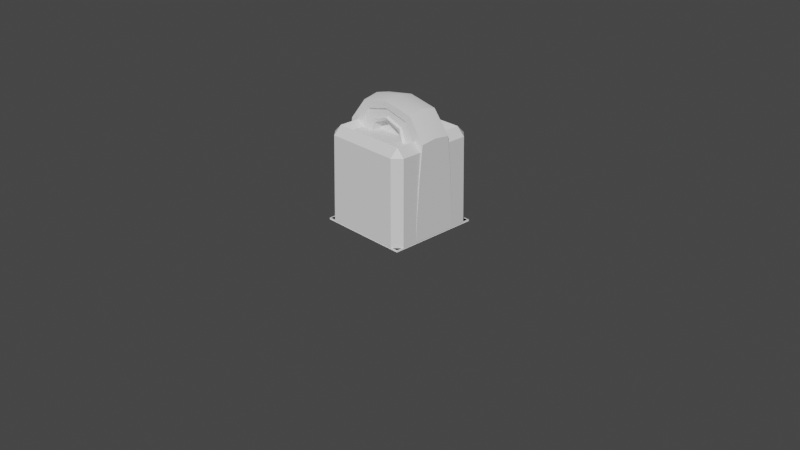 # Source: Floor_Tiles.blend  (saved by Blender 3.3.6; exported with 4.5.12 LTS)
import bpy
from mathutils import Matrix  # noqa: F401  (used for matrix-valued properties, if any)

bpy.ops.wm.read_factory_settings(use_empty=True)
scene = bpy.context.scene
scene.name = 'Scene'

# ---- collections
col_collection = bpy.data.collections.new('Collection'); scene.collection.children.link(col_collection)

# ---- materials (node trees are filled in below, after node groups)
mat_material = bpy.data.materials.new('Material')
mat_material.alpha_threshold = 0.0
mat_material.use_transparent_shadow = False
mat_material.roughness = 0.5
mat_material.line_color = (0.0, 0.0, 0.0, 1.0)

# ---- node groups
ng_auto_smooth = bpy.data.node_groups.new('Auto Smooth', 'GeometryNodeTree')
_s = ng_auto_smooth.interface.new_socket(name='Geometry', in_out='OUTPUT', socket_type='NodeSocketGeometry')
_s = ng_auto_smooth.interface.new_socket(name='Geometry', in_out='INPUT', socket_type='NodeSocketGeometry')
_s = ng_auto_smooth.interface.new_socket(name='Angle', in_out='INPUT', socket_type='NodeSocketFloat')
_s.subtype = 'ANGLE'
_s.min_value = 0.0
_s.max_value = 3.142
ng_auto_smooth.is_modifier = True
_N = ng_auto_smooth.nodes; _L = ng_auto_smooth.links
n0 = _N.new('NodeGroupOutput'); n0.name = 'Group Output'; n0.location = (480, -100)
n1 = _N.new('NodeGroupInput'); n1.name = 'Group Input'; n1.location = (-420, -300)
n2 = _N.new('NodeGroupInput'); n2.name = 'Group Input.001'; n2.location = (-60, -100)
n3 = _N.new('GeometryNodeSetShadeSmooth'); n3.name = 'Set Shade Smooth'; n3.location = (120, -100)
n3.domain = 'EDGE'
n4 = _N.new('GeometryNodeSetShadeSmooth'); n4.name = 'Set Shade Smooth.001'; n4.location = (300, -100)
n5 = _N.new('GeometryNodeInputMeshEdgeAngle'); n5.name = 'Edge Angle'; n5.location = (-420, -220)
n6 = _N.new('GeometryNodeInputEdgeSmooth'); n6.name = 'Is Edge Smooth'; n6.location = (-60, -160)
n7 = _N.new('GeometryNodeInputShadeSmooth'); n7.name = 'Is Face Smooth'; n7.location = (-240, -340)
n8 = _N.new('FunctionNodeBooleanMath'); n8.name = 'Boolean Math'; n8.location = (-60, -220)
n9 = _N.new('FunctionNodeCompare'); n9.name = 'Compare'; n9.location = (-240, -180)
n9.operation = 'LESS_EQUAL'
_L.new(n5.outputs[0], n9.inputs[0])
_L.new(n4.outputs[0], n0.inputs[0])
_L.new(n1.outputs[1], n9.inputs[1])
_L.new(n9.outputs[0], n8.inputs[0])
_L.new(n7.outputs[0], n8.inputs[1])
_L.new(n2.outputs[0], n3.inputs[0])
_L.new(n6.outputs[0], n3.inputs[1])
_L.new(n3.outputs[0], n4.inputs[0])
_L.new(n8.outputs[0], n3.inputs[2])
n0.is_active_output = True

# ---- material node trees
mat_material.use_nodes = True; mat_material.node_tree.nodes.clear()
_N = mat_material.node_tree.nodes; _L = mat_material.node_tree.links
n0 = _N.new('ShaderNodeOutputMaterial'); n0.name = 'Material Output'; n0.location = (300, 300)
n1 = _N.new('ShaderNodeBsdfPrincipled'); n1.name = 'Principled BSDF'; n1.location = (10, 300)
n1.distribution = 'GGX'
n1.subsurface_method = 'RANDOM_WALK_SKIN'
n1.inputs[3].default_value = 1.45
n1.inputs[27].default_value = (0.0, 0.0, 0.0, 1.0)
n1.inputs[28].default_value = 1.0
_L.new(n1.outputs[0], n0.inputs[0])
n0.is_active_output = True

# ---- world
world_world = bpy.data.worlds.new('World'); scene.world = world_world
world_world.use_nodes = True; world_world.node_tree.nodes.clear()
_N = world_world.node_tree.nodes; _L = world_world.node_tree.links
n0 = _N.new('ShaderNodeOutputWorld'); n0.name = 'World Output'; n0.location = (300, 300)
n1 = _N.new('ShaderNodeBackground'); n1.name = 'Background'; n1.location = (10, 300)
n1.inputs[0].default_value = (0.05088, 0.05088, 0.05088, 1.0)
_L.new(n1.outputs[0], n0.inputs[0])
n0.is_active_output = True
world_world.color = (0.05088, 0.05088, 0.05088)
world_world.use_sun_shadow = False
world_world.sun_shadow_jitter_overblur = 0.0

# ---- cameras
cam_camera = bpy.data.cameras.new('Camera')
cam_camera.clip_end = 100.0
cam_camera.ortho_scale = 7.314

# ---- meshes
me_cube = bpy.data.meshes.new('Cube')
me_cube.from_pydata([(0.4873, 0.4873, 0.0), (0.5, 0.5, -0.01356), (0.4873, -0.4873, 0.0), (0.5, -0.5, -0.01356), (-0.4873, 0.4873, 0.0), (-0.5, 0.5, -0.01356), (-0.4873, -0.4873, 0.0), (-0.5, -0.5, -0.01356)], [], [(0, 4, 6, 2), (3, 2, 6, 7), (7, 6, 4, 5), (1, 0, 2, 3), (5, 4, 0, 1)])
_uv = me_cube.uv_layers.new(name='UVMap')
_uv.uv.foreach_set('vector', [0.9789, 0.01881, 0.9807, 0.9808, 0.01913, 0.9812, 0.01853, 0.02181, 9.926e-05, 0.003086, 0.01853, 0.02181, 0.01913, 0.9812, 9.918e-05, 0.9999, 9.918e-05, 0.9999, 0.01913, 0.9812, 0.9807, 0.9808, 0.9991, 0.9995, 0.9979, 9.918e-05, 0.9789, 0.01881, 0.01853, 0.02181, 9.926e-05, 0.003086, 0.9991, 0.9995, 0.9807, 0.9808, 0.9789, 0.01881, 0.9979, 9.918e-05])
me_cube.materials.append(mat_material)
me_cube.use_mirror_vertex_groups = False
me_cube.update()
me_cube_001 = bpy.data.meshes.new('Cube.001')
me_cube_001.from_pydata([(0.4022, 0.4884, 0.9249), (0.3335, 0.3335, 0.9504), (0.4884, 0.4022, 0.9249), (0.4138, 0.5, -0.002442), (0.5, 0.4138, -0.002442), (0.4884, -0.4022, 0.9249), (0.3335, -0.3335, 0.9504), (0.4022, -0.4884, 0.9249), (0.5, -0.4138, -0.002442), (0.4138, -0.5, -0.002442), (-0.4022, 0.4884, 0.9249), (-0.4884, 0.4022, 0.9249), (-0.3335, 0.3335, 0.9504), (-0.5, 0.4138, -0.002442), (-0.4138, 0.5, -0.002442), (-0.4884, -0.4022, 0.9249), (-0.4022, -0.4884, 0.9249), (-0.3335, -0.3335, 0.9504), (-0.4138, -0.5, -0.002442), (-0.5, -0.4138, -0.002442), (0.4011, -0.4011, 1.011), (-0.4011, -0.4011, 1.011), (0.4011, 0.4011, 1.011), (-0.4011, 0.4011, 1.011)], [], [(9, 7, 16, 18), (19, 15, 11, 13), (1, 12, 17, 6), (4, 2, 5, 8), (0, 22, 2), (5, 20, 7), (10, 11, 23), (15, 16, 21), (2, 4, 3, 0), (18, 16, 15, 19), (7, 9, 8, 5), (10, 14, 13, 11), (20, 21, 16, 7), (22, 20, 5, 2), (21, 23, 11, 15), (23, 22, 0, 10), (14, 10, 0, 3), (6, 17, 21, 20), (1, 6, 20, 22), (17, 12, 23, 21), (12, 1, 22, 23)])
_uv = me_cube_001.uv_layers.new(name='UVMap')
_uv.uv.foreach_set('vector', [9.925e-05, 0.08901, 0.01701, 0.1053, 0.01747, 0.8977, 9.918e-05, 0.914, 0.08621, 0.9999, 0.1028, 0.9827, 0.897, 0.9824, 0.913, 0.9996, 0.8276, 0.1709, 0.8288, 0.8292, 0.1707, 0.8297, 0.1702, 0.1728, 0.9119, 0.0003566, 0.8953, 0.01748, 0.1021, 0.01996, 0.08611, 0.002829, 0.9807, 0.1025, 0.8941, 0.1041, 0.8953, 0.01748, 0.1021, 0.01996, 0.1035, 0.1064, 0.01701, 0.1053, 0.9821, 0.8971, 0.897, 0.9824, 0.8955, 0.8958, 0.1028, 0.9827, 0.01747, 0.8977, 0.1041, 0.8963, 0.8953, 0.01748, 0.9119, 0.0003566, 0.998, 0.08625, 0.9807, 0.1025, 9.918e-05, 0.914, 0.01747, 0.8977, 0.1028, 0.9827, 0.08621, 0.9999, 0.01701, 0.1053, 9.925e-05, 0.08901, 0.08611, 0.002829, 0.1021, 0.01996, 0.9821, 0.8971, 0.999, 0.9134, 0.913, 0.9996, 0.897, 0.9824, 0.1035, 0.1064, 0.1041, 0.8963, 0.01747, 0.8977, 0.01701, 0.1053, 0.8941, 0.1041, 0.1035, 0.1064, 0.1021, 0.01996, 0.8953, 0.01748, 0.1041, 0.8963, 0.8955, 0.8958, 0.897, 0.9824, 0.1028, 0.9827, 0.8955, 0.8958, 0.8941, 0.1041, 0.9807, 0.1025, 0.9821, 0.8971, 0.999, 0.9134, 0.9821, 0.8971, 0.9807, 0.1025, 0.998, 0.08625, 0.1702, 0.1728, 0.1707, 0.8297, 0.1041, 0.8963, 0.1035, 0.1064, 0.8276, 0.1709, 0.1702, 0.1728, 0.1035, 0.1064, 0.8941, 0.1041, 0.1707, 0.8297, 0.8288, 0.8292, 0.8955, 0.8958, 0.1041, 0.8963, 0.8288, 0.8292, 0.8276, 0.1709, 0.8941, 0.1041, 0.8955, 0.8958])
me_cube_001.materials.append(mat_material)
me_cube_001.use_mirror_vertex_groups = False
me_cube_001.update()
me_plane = bpy.data.meshes.new('Plane')
me_plane.from_pydata([(-0.5, -0.5, 0.0), (0.5, -0.5, 0.0), (-0.5, 0.5, 0.0), (0.5, 0.5, 0.0)], [], [(0, 1, 3, 2)])
_uv = me_plane.uv_layers.new(name='UVMap')
_uv.uv.foreach_set('vector', [0.0, 0.0, 1.0, 0.0, 1.0, 1.0, 0.0, 1.0])
me_plane.update()
me_cube_003 = bpy.data.meshes.new('Cube.003')
me_cube_003.from_pydata([(-0.2353, -0.1849, 0.8747), (0.0, 0.0, 1.328), (-0.3692, -0.2218, 0.1764), (0.0, -0.1576, 1.112), (0.0, -0.2218, 0.0), (-0.3185, 0.0, 1.27), (-0.5, 0.0, 1.021), (-0.1655, -0.1995, 0.709), (-0.07506, -0.1995, 0.6716), (-0.5, 0.0, 0.0), (0.0, 0.0, 0.0), (0.0, -0.1484, 1.213), (-0.5, 0.0, 0.6697), (-0.5, 0.0, 0.1595), (-0.2502, -0.1485, 1.148), (0.0, -0.08829, 0.6897), (0.0, -0.05804, 1.092), (-0.05636, -0.09063, 0.6786), (-0.2096, -0.2385, 0.1971), (-0.1298, -0.2139, 0.6476), (-0.1699, -0.09962, 0.2093), (-0.2155, -0.07908, 0.8727), (-0.1563, -0.09159, 0.7196), (-0.1575, -0.06298, 1.026), (0.0, -0.09962, 0.2361), (-0.3599, -0.2218, 0.0), (-0.3808, -0.1651, 0.9436), (-0.3493, -0.1905, 0.6874), (-0.3599, 0.0, 0.0), (-0.3185, -0.1632, 1.236), (-0.2615, -0.1632, 1.164), (-0.1907, -0.2145, 0.6849), (0.0, -0.1632, 1.295), (-0.1669, -0.1648, 1.041), (-0.3805, -0.2414, 0.1764), (-0.5, -0.2414, 0.1595), (0.0, -0.1632, 1.228), (-0.3712, -0.2414, 0.0), (-0.5, -0.2414, 0.0), (-0.5, -0.1708, 1.0), (-0.3921, -0.1798, 0.9595), (-0.5, -0.2053, 0.6697), (-0.3606, -0.2053, 0.7034), (-0.2597, -0.2218, 0.1598), (-0.2084, -0.1905, 0.6816), (-0.1952, -0.1516, 1.084), (-0.279, -0.1694, 0.904), (0.0, -0.2385, 0.2065), (0.0, -0.2218, 0.1525), (-0.1903, -0.1767, 1.073), (0.0, -0.1484, 1.146), (-0.1383, -0.1905, 0.6433), (0.0, -0.2529, 0.1525), (-0.2597, -0.2529, 0.1598), (-0.2648, -0.1945, 0.8982), (0.0, -0.1735, 1.134)], [], [(14, 11, 36, 30), (48, 43, 25, 4), (13, 35, 41, 12), (9, 38, 35, 13), (45, 50, 11, 14), (44, 51, 19, 31), (46, 44, 31, 54), (0, 33, 49, 54), (27, 26, 40, 42), (5, 29, 32, 1), (3, 33, 23, 16), (10, 4, 25, 28), (17, 22, 7, 8), (12, 41, 39, 6), (26, 14, 30, 40), (21, 15, 16, 23), (21, 0, 7, 22), (23, 33, 0, 21), (8, 7, 31, 19), (17, 20, 24, 15), (29, 30, 36, 32), (55, 49, 33, 3), (24, 20, 18, 47), (51, 43, 53, 19), (39, 29, 5, 6), (40, 39, 41, 42), (40, 30, 29, 39), (34, 42, 41, 35), (37, 34, 35, 38), (0, 54, 31, 7), (25, 2, 34, 37), (2, 27, 42, 34), (19, 53, 18, 8), (43, 48, 52, 53), (18, 53, 52, 47), (46, 45, 14, 26), (15, 21, 22, 17), (44, 46, 26, 27), (43, 44, 27, 2), (44, 43, 51), (45, 46, 54, 49), (50, 45, 49, 55), (17, 8, 18, 20), (25, 37, 38, 9, 28), (25, 43, 2)])
me_cube_003.polygons.foreach_set('use_smooth', [True] * 45)
_uv = me_cube_003.uv_layers.new(name='UVMap')
_uv.uv.foreach_set('vector', [0.6095, 0.922, 0.5954, 0.875, 0.5954, 0.875, 0.6095, 0.922, 0.4027, 0.875, 0.4149, 0.9342, 0.375, 0.965, 0.375, 0.875, 0.4149, 0.125, 0.4149, 0.0, 0.507, 0.0, 0.507, 0.125, 0.375, 0.125, 0.375, 0.0, 0.4149, 0.0, 0.4149, 0.125, 0.5943, 0.922, 0.5836, 0.875, 0.5954, 0.875, 0.6095, 0.922, 0.497, 0.9221, 0.4954, 0.9103, 0.4954, 0.9103, 0.497, 0.9221, 0.5534, 0.9306, 0.507, 0.9331, 0.507, 0.9331, 0.5534, 0.9306, 0.5488, 0.922, 0.5906, 0.922, 0.5943, 0.922, 0.5534, 0.9306, 0.507, 0.9649, 0.5718, 0.9649, 0.5718, 0.9649, 0.507, 0.9649, 0.797, 0.625, 0.797, 0.75, 0.75, 0.75, 0.75, 0.625, 0.5776, 0.875, 0.5906, 0.922, 0.5906, 0.922, 0.5776, 0.875, 0.25, 0.625, 0.25, 0.75, 0.16, 0.75, 0.16, 0.625, 0.503, 0.8986, 0.507, 0.9221, 0.507, 0.9221, 0.503, 0.8986, 0.507, 0.125, 0.507, 0.0, 0.625, 0.0, 0.625, 0.125, 0.5718, 0.9649, 0.6095, 0.922, 0.6095, 0.922, 0.5718, 0.9649, 0.5488, 0.922, 0.5383, 0.875, 0.5776, 0.875, 0.5906, 0.922, 0.5488, 0.922, 0.5488, 0.922, 0.507, 0.9221, 0.507, 0.9221, 0.5906, 0.922, 0.5906, 0.922, 0.5488, 0.922, 0.5488, 0.922, 0.503, 0.8986, 0.507, 0.9221, 0.497, 0.9221, 0.4954, 0.9103, 0.503, 0.8986, 0.4137, 0.8986, 0.4125, 0.875, 0.499, 0.875, 0.625, 0.922, 0.6095, 0.922, 0.5954, 0.875, 0.6099, 0.875, 0.5836, 0.875, 0.5943, 0.922, 0.5906, 0.922, 0.5776, 0.875, 0.4125, 0.875, 0.4149, 0.9222, 0.4149, 0.9222, 0.4125, 0.875, 0.4954, 0.9103, 0.4149, 0.9342, 0.4149, 0.9342, 0.4954, 0.9103, 0.875, 0.75, 0.797, 0.75, 0.797, 0.625, 0.875, 0.625, 0.5718, 0.9649, 0.5906, 1.0, 0.507, 1.0, 0.507, 0.9649, 0.5718, 0.9649, 0.6095, 0.922, 0.625, 0.922, 0.5906, 1.0, 0.4149, 0.965, 0.507, 0.9649, 0.507, 1.0, 0.4149, 1.0, 0.375, 0.965, 0.4149, 0.965, 0.4149, 1.0, 0.375, 1.0, 0.5488, 0.922, 0.5534, 0.9306, 0.507, 0.9331, 0.507, 0.9221, 0.375, 0.965, 0.4149, 0.965, 0.4149, 0.965, 0.375, 0.965, 0.4149, 0.965, 0.507, 0.9649, 0.507, 0.9649, 0.4149, 0.965, 0.4954, 0.9103, 0.4149, 0.9342, 0.4137, 0.8986, 0.503, 0.8986, 0.4049, 0.9222, 0.4027, 0.875, 0.4027, 0.875, 0.4049, 0.9222, 0.4149, 0.9222, 0.4049, 0.9222, 0.4027, 0.875, 0.4125, 0.875, 0.5534, 0.9306, 0.5943, 0.922, 0.6095, 0.922, 0.5718, 0.9649, 0.5383, 0.875, 0.5488, 0.922, 0.507, 0.9221, 0.503, 0.8986, 0.507, 0.9331, 0.5534, 0.9306, 0.5718, 0.9649, 0.507, 0.9649, 0.4149, 0.9342, 0.507, 0.9331, 0.507, 0.9649, 0.4149, 0.965, 0.497, 0.9221, 0.4149, 0.9342, 0.4954, 0.9103, 0.5943, 0.922, 0.5534, 0.9306, 0.5534, 0.9306, 0.5943, 0.922, 0.5836, 0.875, 0.5943, 0.922, 0.5943, 0.922, 0.5836, 0.875, 0.503, 0.8986, 0.503, 0.8986, 0.4137, 0.8986, 0.4137, 0.8986, 0.16, 0.75, 0.16, 0.75, 0.125, 0.75, 0.125, 0.625, 0.16, 0.625, 0.375, 0.965, 0.4149, 0.9342, 0.4149, 0.965])
me_cube_003.update()
me_cube_004 = bpy.data.meshes.new('Cube.004')
me_cube_004.from_pydata([(-0.07868, 0.03167, 0.5434), (-0.07868, -0.03167, 0.5434), (-0.07868, 0.03167, 0.6086), (-0.07868, -0.03167, 0.6086), (-0.03259, 0.03167, 0.6547), (-0.03259, -0.03167, 0.6547), (0.03259, 0.03167, 0.6547), (0.03259, -0.03167, 0.6547), (0.07868, 0.03167, 0.6086), (0.07868, -0.03167, 0.6086), (0.07868, 0.03167, 0.5434), (0.07868, -0.03167, 0.5434), (0.03259, 0.03167, 0.4973), (0.03259, -0.03167, 0.4973), (-0.03259, 0.03167, 0.4973), (-0.03259, -0.03167, 0.4973), (0.03994, 0.03167, 0.1359), (0.03994, -0.03167, 0.1359), (-0.03994, -0.03167, 0.1359), (-0.03994, 0.03167, 0.1359), (0.03994, -0.03167, 0.318), (0.03994, 0.03167, 0.318), (-0.03994, -0.03167, 0.318), (-0.03994, 0.03167, 0.318), (0.03994, -0.03167, 0.249), (-0.03994, -0.03167, 0.249), (-0.03994, 0.03167, 0.249), (0.03994, 0.03167, 0.249), (0.08901, -0.03167, 0.249), (0.08901, 0.03167, 0.318), (0.08901, 0.03167, 0.249), (0.08901, -0.03167, 0.318), (-0.1403, 0.03167, 0.6341), (-0.05812, 0.03167, 0.7163), (-0.05812, -0.03167, 0.7163), (-0.1403, -0.03167, 0.6341), (0.05812, 0.03167, 0.7163), (0.05812, -0.03167, 0.7163), (0.1403, 0.03167, 0.6341), (0.1403, -0.03167, 0.6341), (0.1403, 0.03167, 0.5179), (0.1403, -0.03167, 0.5179), (0.05812, 0.03167, 0.4357), (0.05812, -0.03167, 0.4357), (-0.05812, 0.03167, 0.4357), (-0.05812, -0.03167, 0.4357), (-0.1403, -0.03167, 0.5179), (-0.1403, 0.03167, 0.5179), (0.03994, 0.03167, 0.435), (0.03994, -0.03167, 0.435), (-0.03994, -0.03167, 0.435), (-0.03994, 0.03167, 0.435), (0.03994, -0.03167, 0.2367), (-0.03994, -0.03167, 0.2367), (-0.03994, 0.03167, 0.2367), (0.03994, 0.03167, 0.2367), (0.03994, -0.03167, 0.1667), (-0.03994, -0.03167, 0.1667), (-0.03994, 0.03167, 0.1667), (0.03994, 0.03167, 0.1667), (0.1097, 0.03167, 0.1667), (0.1097, 0.03167, 0.2367), (0.1097, -0.03167, 0.2367), (0.1097, -0.03167, 0.1667)], [], [(37, 36, 33, 34), (39, 38, 36, 37), (41, 40, 38, 39), (43, 42, 40, 41), (59, 56, 17, 16), (34, 33, 32, 35), (1, 15, 14, 0), (35, 32, 47, 46), (46, 47, 44, 45), (3, 1, 0, 2), (18, 19, 16, 17), (56, 57, 18, 17), (57, 58, 19, 18), (58, 59, 16, 19), (51, 48, 21, 23), (50, 51, 23, 22), (49, 50, 22, 20), (48, 49, 20, 21), (23, 21, 27, 26), (22, 23, 26, 25), (20, 22, 25, 24), (27, 21, 29, 30), (20, 24, 28, 31), (28, 30, 29, 31), (26, 27, 55, 54), (21, 20, 31, 29), (4, 2, 32, 33), (3, 5, 34, 35), (6, 4, 33, 36), (5, 7, 37, 34), (8, 6, 36, 38), (7, 9, 39, 37), (10, 8, 38, 40), (9, 11, 41, 39), (12, 10, 40, 42), (11, 13, 43, 41), (14, 12, 42, 44), (13, 15, 45, 43), (1, 3, 35, 46), (2, 0, 47, 32), (15, 1, 46, 45), (0, 14, 44, 47), (15, 13, 12, 14), (13, 11, 10, 12), (11, 9, 8, 10), (9, 7, 6, 8), (7, 5, 4, 6), (5, 3, 2, 4), (42, 43, 49, 48), (43, 45, 50, 49), (45, 44, 51, 50), (44, 42, 48, 51), (24, 27, 30, 28), (25, 26, 54, 53), (24, 25, 53, 52), (27, 24, 52, 55), (54, 55, 59, 58), (53, 54, 58, 57), (52, 53, 57, 56), (55, 52, 62, 61), (61, 62, 63, 60), (59, 55, 61, 60), (52, 56, 63, 62), (56, 59, 60, 63)])
me_cube_004.polygons.foreach_set('use_smooth', [True] * 64)
_uv = me_cube_004.uv_layers.new(name='UVMap')
_uv.uv.foreach_set('vector', [1.0, 0.5, 1.0, 1.0, 0.875, 1.0, 0.875, 0.5, 0.875, 0.5, 0.875, 1.0, 0.75, 1.0, 0.75, 0.5, 0.75, 0.5, 0.75, 1.0, 0.625, 1.0, 0.625, 0.5, 0.625, 0.5, 0.625, 1.0, 0.5, 1.0, 0.5, 0.5, 0.625, 1.0, 0.625, 0.5, 0.625, 0.5, 0.625, 1.0, 0.375, 0.5, 0.375, 1.0, 0.25, 1.0, 0.25, 0.5, 0.6548, 0.3452, 0.75, 0.3846, 0.25, 0.3846, 0.1548, 0.3452, 0.25, 0.5, 0.25, 1.0, 0.125, 1.0, 0.125, 0.5, 0.125, 0.5, 0.125, 1.0, 0.0, 1.0, 0.0, 0.5, 0.6154, 0.25, 0.6548, 0.3452, 0.1548, 0.3452, 0.1154, 0.25, 0.5, 0.5, 0.5, 1.0, 0.375, 1.0, 0.375, 0.5, 0.9197, 0.4197, 0.75, 0.49, 0.75, 0.49, 0.9197, 0.4197, 0.0, 0.5, 0.0, 1.0, 0.0, 1.0, 0.0, 0.5, 0.25, 0.49, 0.4197, 0.4197, 0.4197, 0.4197, 0.25, 0.49, 0.25, 0.49, 0.4197, 0.4197, 0.4197, 0.4197, 0.25, 0.49, 0.0, 0.5, 0.0, 1.0, 0.0, 1.0, 0.0, 0.5, 0.9197, 0.4197, 0.75, 0.49, 0.75, 0.49, 0.9197, 0.4197, 0.625, 1.0, 0.625, 0.5, 0.625, 0.5, 0.625, 1.0, 0.25, 0.49, 0.4197, 0.4197, 0.4197, 0.4197, 0.25, 0.49, 0.0, 0.5, 0.0, 1.0, 0.0, 1.0, 0.0, 0.5, 0.9197, 0.4197, 0.75, 0.49, 0.75, 0.49, 0.9197, 0.4197, 0.4197, 0.4197, 0.4197, 0.4197, 0.4197, 0.4197, 0.4197, 0.4197, 0.9197, 0.4197, 0.9197, 0.4197, 0.9197, 0.4197, 0.9197, 0.4197, 0.625, 0.5, 0.4197, 0.4197, 0.625, 1.0, 0.9197, 0.4197, 0.25, 0.49, 0.4197, 0.4197, 0.4197, 0.4197, 0.25, 0.49, 0.625, 1.0, 0.625, 0.5, 0.625, 0.5, 0.625, 1.0, 0.1548, 0.1548, 0.1154, 0.25, 0.01, 0.25, 0.08029, 0.08029, 0.6154, 0.25, 0.6548, 0.1548, 0.5803, 0.08029, 0.51, 0.25, 0.25, 0.1154, 0.1548, 0.1548, 0.08029, 0.08029, 0.25, 0.01, 0.6548, 0.1548, 0.75, 0.1154, 0.75, 0.01, 0.5803, 0.08029, 0.3452, 0.1548, 0.25, 0.1154, 0.25, 0.01, 0.4197, 0.08029, 0.75, 0.1154, 0.8452, 0.1548, 0.9197, 0.08029, 0.75, 0.01, 0.3846, 0.25, 0.3452, 0.1548, 0.4197, 0.08029, 0.49, 0.25, 0.8452, 0.1548, 0.8846, 0.25, 0.99, 0.25, 0.9197, 0.08029, 0.3452, 0.3452, 0.3846, 0.25, 0.49, 0.25, 0.4197, 0.4197, 0.8846, 0.25, 0.8452, 0.3452, 0.9197, 0.4197, 0.99, 0.25, 0.25, 0.3846, 0.3452, 0.3452, 0.4197, 0.4197, 0.25, 0.49, 0.8452, 0.3452, 0.75, 0.3846, 0.75, 0.49, 0.9197, 0.4197, 0.6548, 0.3452, 0.6154, 0.25, 0.51, 0.25, 0.5803, 0.4197, 0.1154, 0.25, 0.1548, 0.3452, 0.08029, 0.4197, 0.01, 0.25, 0.75, 0.3846, 0.6548, 0.3452, 0.5803, 0.4197, 0.75, 0.49, 0.1548, 0.3452, 0.25, 0.3846, 0.25, 0.49, 0.08029, 0.4197, 0.75, 0.3846, 0.8452, 0.3452, 0.3452, 0.3452, 0.25, 0.3846, 0.8452, 0.3452, 0.8846, 0.25, 0.3846, 0.25, 0.3452, 0.3452, 0.8846, 0.25, 0.8452, 0.1548, 0.3452, 0.1548, 0.3846, 0.25, 0.8452, 0.1548, 0.75, 0.1154, 0.25, 0.1154, 0.3452, 0.1548, 0.75, 0.1154, 0.6548, 0.1548, 0.1548, 0.1548, 0.25, 0.1154, 0.6548, 0.1548, 0.6154, 0.25, 0.1154, 0.25, 0.1548, 0.1548, 0.625, 1.0, 0.625, 0.5, 0.625, 0.5, 0.625, 1.0, 0.9197, 0.4197, 0.75, 0.49, 0.75, 0.49, 0.9197, 0.4197, 0.0, 0.5, 0.0, 1.0, 0.0, 1.0, 0.0, 0.5, 0.25, 0.49, 0.4197, 0.4197, 0.4197, 0.4197, 0.25, 0.49, 0.625, 0.5, 0.625, 1.0, 0.625, 1.0, 0.625, 0.5, 0.0, 0.5, 0.0, 1.0, 0.0, 1.0, 0.0, 0.5, 0.9197, 0.4197, 0.75, 0.49, 0.75, 0.49, 0.9197, 0.4197, 0.625, 1.0, 0.625, 0.5, 0.625, 0.5, 0.625, 1.0, 0.25, 0.49, 0.4197, 0.4197, 0.4197, 0.4197, 0.25, 0.49, 0.0, 0.5, 0.0, 1.0, 0.0, 1.0, 0.0, 0.5, 0.9197, 0.4197, 0.75, 0.49, 0.75, 0.49, 0.9197, 0.4197, 0.625, 1.0, 0.625, 0.5, 0.625, 0.5, 0.625, 1.0, 0.625, 1.0, 0.625, 0.5, 0.625, 0.5, 0.625, 1.0, 0.4197, 0.4197, 0.4197, 0.4197, 0.4197, 0.4197, 0.4197, 0.4197, 0.9197, 0.4197, 0.9197, 0.4197, 0.9197, 0.4197, 0.9197, 0.4197, 0.625, 0.5, 0.625, 1.0, 0.625, 1.0, 0.625, 0.5])
me_cube_004.update()

# ---- objects
ob_floor_tile = bpy.data.objects.new('Floor_Tile', me_cube)
ob_camera = bpy.data.objects.new('Camera', cam_camera)
ob_single_wall_01 = bpy.data.objects.new('Single_Wall_01', me_cube_001)
ob_plane = bpy.data.objects.new('Plane', me_plane)
ob_locked_door = bpy.data.objects.new('Locked_Door', me_cube_003)
ob_key = bpy.data.objects.new('Key', me_cube_004)

# ---- transforms, parenting, visibility, modifiers, constraints
ob_floor_tile.location = (0.0, 0.0, 0.0)
ob_floor_tile.lock_rotations_4d = False
ob_floor_tile.empty_display_type = 'ARROWS'
ob_floor_tile.lineart.crease_threshold = 0.0
ob_camera.location = (7.359, -6.926, 4.958)
ob_camera.rotation_euler = (1.109, 0.0, 0.8149)
ob_camera.lock_rotations_4d = False
ob_camera.empty_display_type = 'ARROWS'
ob_camera.color = (0.0, 0.0, 0.0, 0.0)
ob_camera.display_type = 'WIRE'
ob_camera.lineart.crease_threshold = 0.0
ob_single_wall_01.location = (0.0, 0.0, 0.0)
ob_single_wall_01.lock_rotations_4d = False
ob_single_wall_01.empty_display_type = 'ARROWS'
ob_single_wall_01.lineart.crease_threshold = 0.0
ob_plane.location = (0.0, 0.0, 0.0)
ob_locked_door.location = (0.0, 0.0, 0.0)
_m = ob_locked_door.modifiers.new('Mirror', 'MIRROR')
_m.use_axis = (True, True, False)
_m.use_bisect_axis = (False, True, False)
_m.use_bisect_flip_axis = (False, True, False)
_m.use_clip = True
_m = ob_locked_door.modifiers.new('Auto Smooth', 'NODES')
_m.node_group = ng_auto_smooth
_gi = [s.identifier for s in ng_auto_smooth.interface.items_tree if s.item_type == 'SOCKET' and s.in_out == 'INPUT']
_m[_gi[1]] = 0.5236  # Angle
ob_key.location = (0.0, 0.0, 0.0)
_m = ob_key.modifiers.new('Auto Smooth', 'NODES')
_m.node_group = ng_auto_smooth
_gi = [s.identifier for s in ng_auto_smooth.interface.items_tree if s.item_type == 'SOCKET' and s.in_out == 'INPUT']
_m[_gi[1]] = 0.6859  # Angle

# ---- collection membership
col_collection.objects.link(ob_floor_tile)
col_collection.objects.link(ob_camera)
col_collection.objects.link(ob_single_wall_01)
col_collection.objects.link(ob_plane)
col_collection.objects.link(ob_locked_door)
col_collection.objects.link(ob_key)

# ---- scene / render settings (as saved in the file)
scene.camera = ob_camera
scene.frame_start = 1; scene.frame_end = 250; scene.frame_set(1)
scene.render.engine = 'BLENDER_EEVEE_NEXT'
scene.cycles.sampling_pattern = 'TABULATED_SOBOL'
scene.cycles.use_light_tree = False
scene.view_settings.view_transform = 'Filmic'
bpy.context.view_layer.update()

# ---- added for rendering (the .blend has no usable light): sun
light_auto_sun = bpy.data.lights.new('AutoSun', 'SUN')
light_auto_sun.energy = 3.0
light_auto_sun.angle = 0.0523599
ob_auto_sun = bpy.data.objects.new('AutoSun', light_auto_sun)
scene.collection.objects.link(ob_auto_sun)
ob_auto_sun.rotation_euler = (0.872665, 0.174533, 0.523599)
bpy.context.view_layer.update()
